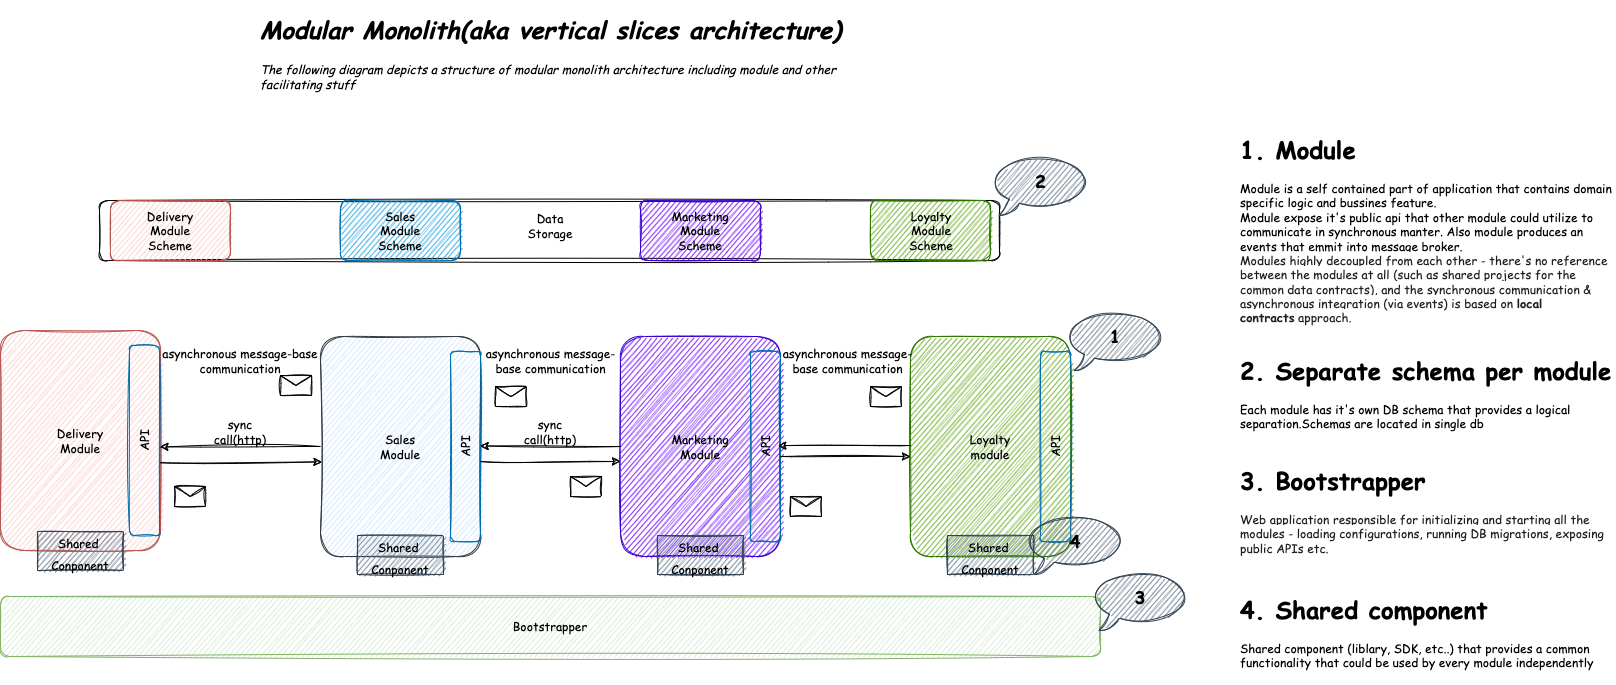

The diagram above was exported from draw.io. Its source (the exported page's mxGraphModel, read from the mxfile embedded in the PNG):
<mxGraphModel dx="1674" dy="765" grid="1" gridSize="10" guides="1" tooltips="1" connect="1" arrows="1" fold="1" page="1" pageScale="1" pageWidth="1169" pageHeight="827" math="0" shadow="0">
  <root>
    <mxCell id="0" />
    <mxCell id="1" parent="0" />
    <mxCell id="eCEGGETAJbGMLFDSs8Sr-1" value="" style="rounded=1;whiteSpace=wrap;html=1;sketch=1;fillColor=#f8cecc;strokeColor=#b85450;" parent="1" vertex="1">
      <mxGeometry x="35" y="330" width="160" height="220" as="geometry" />
    </mxCell>
    <mxCell id="eCEGGETAJbGMLFDSs8Sr-2" value="&lt;h1&gt;&lt;i&gt;&lt;font face=&quot;Comic Sans MS&quot;&gt;Modular Monolith(aka vertical slices architecture)&lt;/font&gt;&lt;/i&gt;&lt;/h1&gt;&lt;p&gt;&lt;i&gt;&lt;font face=&quot;Comic Sans MS&quot;&gt;The following diagram depicts a structure of modular monolith architecture including module and other facilitating stuff&lt;/font&gt;&lt;/i&gt;&lt;/p&gt;" style="text;html=1;strokeColor=none;fillColor=none;spacing=5;spacingTop=-20;whiteSpace=wrap;overflow=hidden;rounded=0;sketch=1;" parent="1" vertex="1">
      <mxGeometry x="290" y="10" width="620" height="120" as="geometry" />
    </mxCell>
    <mxCell id="eCEGGETAJbGMLFDSs8Sr-3" value="" style="rounded=1;whiteSpace=wrap;html=1;sketch=1;fillColor=#cce5ff;strokeColor=#36393d;" parent="1" vertex="1">
      <mxGeometry x="355" y="336" width="160" height="220" as="geometry" />
    </mxCell>
    <mxCell id="eCEGGETAJbGMLFDSs8Sr-4" value="Delivery Module&lt;span style=&quot;color: rgba(0, 0, 0, 0); font-family: monospace; font-size: 0px; text-align: start;&quot;&gt;%3CmxGraphModel%3E%3Croot%3E%3CmxCell%20id%3D%220%22%2F%3E%3CmxCell%20id%3D%221%22%20parent%3D%220%22%2F%3E%3CmxCell%20id%3D%222%22%20value%3D%22%22%20style%3D%22rounded%3D1%3BwhiteSpace%3Dwrap%3Bhtml%3D1%3Bsketch%3D1%3BfillColor%3D%23f8cecc%3BstrokeColor%3D%23b85450%3B%22%20vertex%3D%221%22%20parent%3D%221%22%3E%3CmxGeometry%20x%3D%22180%22%20y%3D%22200%22%20width%3D%22160%22%20height%3D%22220%22%20as%3D%22geometry%22%2F%3E%3C%2FmxCell%3E%3C%2Froot%3E%3C%2FmxGraphModel%3E&lt;/span&gt;" style="text;html=1;strokeColor=none;fillColor=none;align=center;verticalAlign=middle;whiteSpace=wrap;rounded=0;sketch=1;fontFamily=Comic Sans MS;" parent="1" vertex="1">
      <mxGeometry x="85" y="425" width="60" height="30" as="geometry" />
    </mxCell>
    <mxCell id="eCEGGETAJbGMLFDSs8Sr-5" value="Sales Module" style="text;html=1;strokeColor=none;fillColor=none;align=center;verticalAlign=middle;whiteSpace=wrap;rounded=0;sketch=1;fontFamily=Comic Sans MS;" parent="1" vertex="1">
      <mxGeometry x="405" y="431" width="60" height="30" as="geometry" />
    </mxCell>
    <mxCell id="eCEGGETAJbGMLFDSs8Sr-6" value="" style="rounded=1;whiteSpace=wrap;html=1;sketch=1;fillColor=#6a00ff;strokeColor=#3700CC;fontColor=#ffffff;" parent="1" vertex="1">
      <mxGeometry x="655" y="336" width="160" height="220" as="geometry" />
    </mxCell>
    <mxCell id="eCEGGETAJbGMLFDSs8Sr-7" value="Marketing&lt;br&gt;Module" style="text;html=1;strokeColor=none;fillColor=none;align=center;verticalAlign=middle;whiteSpace=wrap;rounded=0;sketch=1;fontFamily=Comic Sans MS;" parent="1" vertex="1">
      <mxGeometry x="705" y="431" width="60" height="30" as="geometry" />
    </mxCell>
    <mxCell id="eCEGGETAJbGMLFDSs8Sr-8" value="" style="rounded=1;whiteSpace=wrap;html=1;sketch=1;fillColor=#60a917;strokeColor=#2D7600;fontColor=#ffffff;" parent="1" vertex="1">
      <mxGeometry x="945" y="336" width="160" height="220" as="geometry" />
    </mxCell>
    <mxCell id="eCEGGETAJbGMLFDSs8Sr-9" value="Loyalty module" style="text;html=1;strokeColor=none;fillColor=none;align=center;verticalAlign=middle;whiteSpace=wrap;rounded=0;sketch=1;fontFamily=Comic Sans MS;" parent="1" vertex="1">
      <mxGeometry x="995" y="431" width="60" height="30" as="geometry" />
    </mxCell>
    <mxCell id="eCEGGETAJbGMLFDSs8Sr-10" value="" style="rounded=1;whiteSpace=wrap;html=1;sketch=1;fontFamily=Comic Sans MS;fillColor=#d5e8d4;strokeColor=#82b366;" parent="1" vertex="1">
      <mxGeometry x="35" y="596" width="1100" height="60" as="geometry" />
    </mxCell>
    <mxCell id="eCEGGETAJbGMLFDSs8Sr-11" value="Bootstrapper" style="text;html=1;strokeColor=none;fillColor=none;align=center;verticalAlign=middle;whiteSpace=wrap;rounded=0;sketch=1;fontFamily=Comic Sans MS;" parent="1" vertex="1">
      <mxGeometry x="555" y="611" width="60" height="30" as="geometry" />
    </mxCell>
    <mxCell id="eCEGGETAJbGMLFDSs8Sr-15" value="API" style="text;html=1;strokeColor=none;fillColor=none;align=center;verticalAlign=middle;whiteSpace=wrap;rounded=0;sketch=1;fontFamily=Comic Sans MS;rotation=-90;" parent="1" vertex="1">
      <mxGeometry x="149" y="425" width="60" height="30" as="geometry" />
    </mxCell>
    <mxCell id="eCEGGETAJbGMLFDSs8Sr-18" value="" style="rounded=1;whiteSpace=wrap;html=1;sketch=1;fontFamily=Comic Sans MS;fillColor=none;fontColor=#ffffff;strokeColor=#006EAF;" parent="1" vertex="1">
      <mxGeometry x="164" y="345" width="30" height="190" as="geometry" />
    </mxCell>
    <mxCell id="eCEGGETAJbGMLFDSs8Sr-19" value="" style="rounded=1;whiteSpace=wrap;html=1;sketch=1;fontFamily=Comic Sans MS;fillColor=none;fontColor=#ffffff;strokeColor=#006EAF;" parent="1" vertex="1">
      <mxGeometry x="485" y="351" width="30" height="190" as="geometry" />
    </mxCell>
    <mxCell id="eCEGGETAJbGMLFDSs8Sr-20" value="API" style="text;html=1;strokeColor=none;fillColor=none;align=center;verticalAlign=middle;whiteSpace=wrap;rounded=0;sketch=1;fontFamily=Comic Sans MS;rotation=-90;" parent="1" vertex="1">
      <mxGeometry x="470" y="436" width="60" height="20" as="geometry" />
    </mxCell>
    <mxCell id="eCEGGETAJbGMLFDSs8Sr-21" value="" style="rounded=1;whiteSpace=wrap;html=1;sketch=1;fontFamily=Comic Sans MS;fillColor=none;fontColor=#ffffff;strokeColor=#006EAF;" parent="1" vertex="1">
      <mxGeometry x="785" y="351" width="30" height="190" as="geometry" />
    </mxCell>
    <mxCell id="eCEGGETAJbGMLFDSs8Sr-22" value="API" style="text;html=1;strokeColor=none;fillColor=none;align=center;verticalAlign=middle;whiteSpace=wrap;rounded=0;sketch=1;fontFamily=Comic Sans MS;rotation=-90;" parent="1" vertex="1">
      <mxGeometry x="770" y="431" width="60" height="30" as="geometry" />
    </mxCell>
    <mxCell id="eCEGGETAJbGMLFDSs8Sr-23" value="" style="rounded=1;whiteSpace=wrap;html=1;sketch=1;fontFamily=Comic Sans MS;fillColor=none;fontColor=#ffffff;strokeColor=#006EAF;" parent="1" vertex="1">
      <mxGeometry x="1075" y="351" width="30" height="190" as="geometry" />
    </mxCell>
    <mxCell id="eCEGGETAJbGMLFDSs8Sr-24" value="API" style="text;html=1;strokeColor=none;fillColor=none;align=center;verticalAlign=middle;whiteSpace=wrap;rounded=0;sketch=1;fontFamily=Comic Sans MS;rotation=-90;" parent="1" vertex="1">
      <mxGeometry x="1060" y="431" width="60" height="30" as="geometry" />
    </mxCell>
    <mxCell id="eCEGGETAJbGMLFDSs8Sr-26" value="" style="shape=message;html=1;whiteSpace=wrap;html=1;outlineConnect=0;sketch=1;fontFamily=Comic Sans MS;" parent="1" vertex="1">
      <mxGeometry x="315" y="375" width="31" height="20" as="geometry" />
    </mxCell>
    <mxCell id="eCEGGETAJbGMLFDSs8Sr-27" value="" style="shape=message;html=1;whiteSpace=wrap;html=1;outlineConnect=0;sketch=1;fontFamily=Comic Sans MS;" parent="1" vertex="1">
      <mxGeometry x="905" y="386" width="31" height="20" as="geometry" />
    </mxCell>
    <mxCell id="eCEGGETAJbGMLFDSs8Sr-28" value="" style="shape=message;html=1;whiteSpace=wrap;html=1;outlineConnect=0;sketch=1;fontFamily=Comic Sans MS;" parent="1" vertex="1">
      <mxGeometry x="605" y="476" width="31" height="20" as="geometry" />
    </mxCell>
    <mxCell id="eCEGGETAJbGMLFDSs8Sr-29" value="" style="shape=message;html=1;whiteSpace=wrap;html=1;outlineConnect=0;sketch=1;fontFamily=Comic Sans MS;" parent="1" vertex="1">
      <mxGeometry x="209" y="486" width="31" height="20" as="geometry" />
    </mxCell>
    <mxCell id="eCEGGETAJbGMLFDSs8Sr-30" value="" style="shape=message;html=1;whiteSpace=wrap;html=1;outlineConnect=0;sketch=1;fontFamily=Comic Sans MS;" parent="1" vertex="1">
      <mxGeometry x="530" y="386" width="31" height="20" as="geometry" />
    </mxCell>
    <mxCell id="eCEGGETAJbGMLFDSs8Sr-38" value="" style="shape=message;html=1;whiteSpace=wrap;html=1;outlineConnect=0;sketch=1;fontFamily=Comic Sans MS;" parent="1" vertex="1">
      <mxGeometry x="825" y="496" width="31" height="20" as="geometry" />
    </mxCell>
    <mxCell id="eCEGGETAJbGMLFDSs8Sr-41" value="" style="endArrow=classic;html=1;rounded=0;fontFamily=Comic Sans MS;entryX=0.996;entryY=0.529;entryDx=0;entryDy=0;exitX=0;exitY=0.5;exitDx=0;exitDy=0;entryPerimeter=0;sketch=1;" parent="1" source="eCEGGETAJbGMLFDSs8Sr-3" target="eCEGGETAJbGMLFDSs8Sr-1" edge="1">
      <mxGeometry width="50" height="50" relative="1" as="geometry">
        <mxPoint x="305" y="506" as="sourcePoint" />
        <mxPoint x="355" y="456" as="targetPoint" />
      </mxGeometry>
    </mxCell>
    <mxCell id="eCEGGETAJbGMLFDSs8Sr-42" value="sync call(http)" style="text;html=1;strokeColor=none;fillColor=none;align=center;verticalAlign=middle;whiteSpace=wrap;rounded=0;sketch=1;fontFamily=Comic Sans MS;" parent="1" vertex="1">
      <mxGeometry x="245" y="416" width="60" height="30" as="geometry" />
    </mxCell>
    <mxCell id="eCEGGETAJbGMLFDSs8Sr-43" value="" style="endArrow=classic;html=1;rounded=0;fontFamily=Comic Sans MS;exitX=1;exitY=0.601;exitDx=0;exitDy=0;sketch=1;exitPerimeter=0;entryX=0.009;entryY=0.57;entryDx=0;entryDy=0;entryPerimeter=0;" parent="1" source="eCEGGETAJbGMLFDSs8Sr-1" target="eCEGGETAJbGMLFDSs8Sr-3" edge="1">
      <mxGeometry width="50" height="50" relative="1" as="geometry">
        <mxPoint x="354.64" y="466" as="sourcePoint" />
        <mxPoint x="305" y="516" as="targetPoint" />
      </mxGeometry>
    </mxCell>
    <mxCell id="eCEGGETAJbGMLFDSs8Sr-44" value="asynchronous message-base communication" style="text;html=1;strokeColor=none;fillColor=none;align=center;verticalAlign=middle;whiteSpace=wrap;rounded=0;sketch=1;fontFamily=Comic Sans MS;" parent="1" vertex="1">
      <mxGeometry x="180" y="345" width="190" height="30" as="geometry" />
    </mxCell>
    <mxCell id="eCEGGETAJbGMLFDSs8Sr-45" value="asynchronous message-base communication" style="text;html=1;strokeColor=none;fillColor=none;align=center;verticalAlign=middle;whiteSpace=wrap;rounded=0;sketch=1;fontFamily=Comic Sans MS;" parent="1" vertex="1">
      <mxGeometry x="507.5" y="345" width="155" height="30" as="geometry" />
    </mxCell>
    <mxCell id="eCEGGETAJbGMLFDSs8Sr-46" value="" style="endArrow=classic;html=1;rounded=0;fontFamily=Comic Sans MS;sketch=1;" parent="1" edge="1">
      <mxGeometry width="50" height="50" relative="1" as="geometry">
        <mxPoint x="515" y="461" as="sourcePoint" />
        <mxPoint x="655" y="461" as="targetPoint" />
      </mxGeometry>
    </mxCell>
    <mxCell id="eCEGGETAJbGMLFDSs8Sr-47" value="" style="endArrow=classic;html=1;rounded=0;fontFamily=Comic Sans MS;entryX=0.996;entryY=0.529;entryDx=0;entryDy=0;entryPerimeter=0;sketch=1;" parent="1" edge="1">
      <mxGeometry width="50" height="50" relative="1" as="geometry">
        <mxPoint x="655" y="446" as="sourcePoint" />
        <mxPoint x="514.6800000000001" y="445.51" as="targetPoint" />
      </mxGeometry>
    </mxCell>
    <mxCell id="eCEGGETAJbGMLFDSs8Sr-48" value="sync call(http)" style="text;html=1;strokeColor=none;fillColor=none;align=center;verticalAlign=middle;whiteSpace=wrap;rounded=0;sketch=1;fontFamily=Comic Sans MS;" parent="1" vertex="1">
      <mxGeometry x="555" y="416" width="60" height="30" as="geometry" />
    </mxCell>
    <mxCell id="eCEGGETAJbGMLFDSs8Sr-51" value="asynchronous message-base communication" style="text;html=1;strokeColor=none;fillColor=none;align=center;verticalAlign=middle;whiteSpace=wrap;rounded=0;sketch=1;fontFamily=Comic Sans MS;" parent="1" vertex="1">
      <mxGeometry x="805" y="345" width="155" height="30" as="geometry" />
    </mxCell>
    <mxCell id="eCEGGETAJbGMLFDSs8Sr-52" value="" style="endArrow=classic;html=1;rounded=0;fontFamily=Comic Sans MS;entryX=0.996;entryY=0.529;entryDx=0;entryDy=0;entryPerimeter=0;sketch=1;" parent="1" edge="1">
      <mxGeometry width="50" height="50" relative="1" as="geometry">
        <mxPoint x="945" y="445" as="sourcePoint" />
        <mxPoint x="812.3400000000001" y="445.13" as="targetPoint" />
      </mxGeometry>
    </mxCell>
    <mxCell id="eCEGGETAJbGMLFDSs8Sr-53" value="" style="endArrow=classic;html=1;rounded=0;fontFamily=Comic Sans MS;sketch=1;" parent="1" edge="1">
      <mxGeometry width="50" height="50" relative="1" as="geometry">
        <mxPoint x="815" y="456" as="sourcePoint" />
        <mxPoint x="945" y="456" as="targetPoint" />
      </mxGeometry>
    </mxCell>
    <mxCell id="eCEGGETAJbGMLFDSs8Sr-57" value="" style="rounded=1;whiteSpace=wrap;html=1;sketch=1;fontFamily=Comic Sans MS;fillColor=none;" parent="1" vertex="1">
      <mxGeometry x="134" y="200" width="900" height="60" as="geometry" />
    </mxCell>
    <mxCell id="eCEGGETAJbGMLFDSs8Sr-58" value="Data Storage" style="text;html=1;strokeColor=none;fillColor=none;align=center;verticalAlign=middle;whiteSpace=wrap;rounded=0;sketch=1;fontFamily=Comic Sans MS;" parent="1" vertex="1">
      <mxGeometry x="555" y="210" width="60" height="30" as="geometry" />
    </mxCell>
    <mxCell id="eCEGGETAJbGMLFDSs8Sr-59" value="" style="rounded=1;whiteSpace=wrap;html=1;sketch=1;fontFamily=Comic Sans MS;fillColor=#f8cecc;strokeColor=#b85450;" parent="1" vertex="1">
      <mxGeometry x="145" y="200" width="120" height="60" as="geometry" />
    </mxCell>
    <mxCell id="eCEGGETAJbGMLFDSs8Sr-60" value="" style="rounded=1;whiteSpace=wrap;html=1;sketch=1;fontFamily=Comic Sans MS;fillColor=#1ba1e2;fontColor=#ffffff;strokeColor=#006EAF;" parent="1" vertex="1">
      <mxGeometry x="375" y="200" width="120" height="60" as="geometry" />
    </mxCell>
    <mxCell id="eCEGGETAJbGMLFDSs8Sr-61" value="" style="rounded=1;whiteSpace=wrap;html=1;sketch=1;fontFamily=Comic Sans MS;fillColor=#6a00ff;fontColor=#ffffff;strokeColor=#3700CC;" parent="1" vertex="1">
      <mxGeometry x="675" y="200" width="120" height="60" as="geometry" />
    </mxCell>
    <mxCell id="eCEGGETAJbGMLFDSs8Sr-62" value="" style="rounded=1;whiteSpace=wrap;html=1;sketch=1;fontFamily=Comic Sans MS;fillColor=#60a917;fontColor=#ffffff;strokeColor=#2D7600;" parent="1" vertex="1">
      <mxGeometry x="905" y="200" width="120" height="60" as="geometry" />
    </mxCell>
    <mxCell id="eCEGGETAJbGMLFDSs8Sr-63" value="Delivery Module Scheme" style="text;html=1;strokeColor=none;fillColor=none;align=center;verticalAlign=middle;whiteSpace=wrap;rounded=0;sketch=1;fontFamily=Comic Sans MS;" parent="1" vertex="1">
      <mxGeometry x="175" y="215" width="60" height="30" as="geometry" />
    </mxCell>
    <mxCell id="eCEGGETAJbGMLFDSs8Sr-64" value="Sales Module Scheme" style="text;html=1;strokeColor=none;fillColor=none;align=center;verticalAlign=middle;whiteSpace=wrap;rounded=0;sketch=1;fontFamily=Comic Sans MS;" parent="1" vertex="1">
      <mxGeometry x="405" y="215" width="60" height="30" as="geometry" />
    </mxCell>
    <mxCell id="eCEGGETAJbGMLFDSs8Sr-65" value="Marketing Module Scheme" style="text;html=1;strokeColor=none;fillColor=none;align=center;verticalAlign=middle;whiteSpace=wrap;rounded=0;sketch=1;fontFamily=Comic Sans MS;" parent="1" vertex="1">
      <mxGeometry x="705" y="215" width="60" height="30" as="geometry" />
    </mxCell>
    <mxCell id="eCEGGETAJbGMLFDSs8Sr-66" value="Loyalty Module Scheme" style="text;html=1;strokeColor=none;fillColor=none;align=center;verticalAlign=middle;whiteSpace=wrap;rounded=0;sketch=1;fontFamily=Comic Sans MS;" parent="1" vertex="1">
      <mxGeometry x="936" y="215" width="60" height="30" as="geometry" />
    </mxCell>
    <mxCell id="eCEGGETAJbGMLFDSs8Sr-67" value="" style="whiteSpace=wrap;html=1;shape=mxgraph.basic.oval_callout;sketch=1;fontFamily=Comic Sans MS;fillColor=#647687;strokeColor=#314354;fontColor=#ffffff;" parent="1" vertex="1">
      <mxGeometry x="1025" y="155" width="100" height="60" as="geometry" />
    </mxCell>
    <mxCell id="eCEGGETAJbGMLFDSs8Sr-68" value="" style="whiteSpace=wrap;html=1;shape=mxgraph.basic.oval_callout;sketch=1;fontFamily=Comic Sans MS;fillColor=#647687;strokeColor=#314354;fontColor=#ffffff;" parent="1" vertex="1">
      <mxGeometry x="1100" y="310" width="100" height="60" as="geometry" />
    </mxCell>
    <mxCell id="eCEGGETAJbGMLFDSs8Sr-69" value="" style="whiteSpace=wrap;html=1;shape=mxgraph.basic.oval_callout;sketch=1;fontFamily=Comic Sans MS;fillColor=#647687;strokeColor=#314354;fontColor=#ffffff;" parent="1" vertex="1">
      <mxGeometry x="1125" y="570" width="100" height="60" as="geometry" />
    </mxCell>
    <mxCell id="eCEGGETAJbGMLFDSs8Sr-70" value="&lt;b&gt;&lt;font style=&quot;font-size: 18px;&quot;&gt;1&lt;/font&gt;&lt;/b&gt;" style="text;html=1;strokeColor=none;fillColor=none;align=center;verticalAlign=middle;whiteSpace=wrap;rounded=0;sketch=1;fontFamily=Comic Sans MS;" parent="1" vertex="1">
      <mxGeometry x="1120" y="320" width="60" height="30" as="geometry" />
    </mxCell>
    <mxCell id="eCEGGETAJbGMLFDSs8Sr-71" value="&lt;span style=&quot;font-size: 18px;&quot;&gt;&lt;b&gt;2&lt;/b&gt;&lt;/span&gt;" style="text;html=1;strokeColor=none;fillColor=none;align=center;verticalAlign=middle;whiteSpace=wrap;rounded=0;sketch=1;fontFamily=Comic Sans MS;" parent="1" vertex="1">
      <mxGeometry x="1057.5" y="170" width="35" height="20" as="geometry" />
    </mxCell>
    <mxCell id="eCEGGETAJbGMLFDSs8Sr-72" value="&lt;span style=&quot;font-size: 18px;&quot;&gt;&lt;b&gt;3&lt;/b&gt;&lt;/span&gt;" style="text;html=1;strokeColor=none;fillColor=none;align=center;verticalAlign=middle;whiteSpace=wrap;rounded=0;sketch=1;fontFamily=Comic Sans MS;" parent="1" vertex="1">
      <mxGeometry x="1145" y="581" width="60" height="30" as="geometry" />
    </mxCell>
    <mxCell id="eCEGGETAJbGMLFDSs8Sr-74" value="&lt;font style=&quot;font-size: 12px;&quot;&gt;&lt;font color=&quot;#000000&quot;&gt;Shared&amp;nbsp;&lt;br&gt;Conponent&lt;/font&gt;&lt;br&gt;&lt;/font&gt;" style="rounded=0;whiteSpace=wrap;html=1;sketch=1;fontFamily=Comic Sans MS;fontSize=18;fillColor=#647687;fontColor=#ffffff;strokeColor=#314354;" parent="1" vertex="1">
      <mxGeometry x="72" y="531" width="86" height="39" as="geometry" />
    </mxCell>
    <mxCell id="eCEGGETAJbGMLFDSs8Sr-75" value="&lt;font style=&quot;font-size: 12px;&quot;&gt;&lt;font color=&quot;#000000&quot;&gt;Shared&amp;nbsp;&lt;br&gt;Conponent&lt;/font&gt;&lt;br&gt;&lt;/font&gt;" style="rounded=0;whiteSpace=wrap;html=1;sketch=1;fontFamily=Comic Sans MS;fontSize=18;fillColor=#647687;fontColor=#ffffff;strokeColor=#314354;" parent="1" vertex="1">
      <mxGeometry x="392" y="535" width="86" height="39" as="geometry" />
    </mxCell>
    <mxCell id="eCEGGETAJbGMLFDSs8Sr-76" value="&lt;font style=&quot;font-size: 12px;&quot;&gt;&lt;font color=&quot;#000000&quot;&gt;Shared&amp;nbsp;&lt;br&gt;Conponent&lt;/font&gt;&lt;br&gt;&lt;/font&gt;" style="rounded=0;whiteSpace=wrap;html=1;sketch=1;fontFamily=Comic Sans MS;fontSize=18;fillColor=#647687;fontColor=#ffffff;strokeColor=#314354;" parent="1" vertex="1">
      <mxGeometry x="692" y="535" width="86" height="39" as="geometry" />
    </mxCell>
    <mxCell id="eCEGGETAJbGMLFDSs8Sr-77" value="&lt;font style=&quot;font-size: 12px;&quot;&gt;&lt;font color=&quot;#000000&quot;&gt;Shared&amp;nbsp;&lt;br&gt;Conponent&lt;/font&gt;&lt;br&gt;&lt;/font&gt;" style="rounded=0;whiteSpace=wrap;html=1;sketch=1;fontFamily=Comic Sans MS;fontSize=18;fillColor=#647687;fontColor=#ffffff;strokeColor=#314354;" parent="1" vertex="1">
      <mxGeometry x="982" y="535" width="86" height="39" as="geometry" />
    </mxCell>
    <mxCell id="eCEGGETAJbGMLFDSs8Sr-78" value="" style="whiteSpace=wrap;html=1;shape=mxgraph.basic.oval_callout;sketch=1;fontFamily=Comic Sans MS;fillColor=#647687;strokeColor=#314354;fontColor=#ffffff;" parent="1" vertex="1">
      <mxGeometry x="1060" y="514" width="100" height="60" as="geometry" />
    </mxCell>
    <mxCell id="eCEGGETAJbGMLFDSs8Sr-79" value="&lt;span style=&quot;font-size: 18px;&quot;&gt;&lt;b&gt;4&lt;/b&gt;&lt;/span&gt;" style="text;html=1;strokeColor=none;fillColor=none;align=center;verticalAlign=middle;whiteSpace=wrap;rounded=0;sketch=1;fontFamily=Comic Sans MS;" parent="1" vertex="1">
      <mxGeometry x="1080" y="525" width="60" height="30" as="geometry" />
    </mxCell>
    <mxCell id="eCEGGETAJbGMLFDSs8Sr-81" value="&lt;h1&gt;1. Module&lt;/h1&gt;&lt;p style=&quot;&quot;&gt;Module is a self contained part of application that contains domain specific logic and bussines feature.&lt;br&gt;Module expose it's public api that other module could utilize to communicate in synchronous manter. Also module produces an events that emmit into message broker.&lt;br&gt;&lt;span style=&quot;color: rgb(31, 35, 40); background-color: rgb(255, 255, 255);&quot;&gt;Modules highly decoupled from each other - there's no reference between the modules at all (such as shared projects for the common data contracts), and the synchronous communication &amp;amp; asynchronous integration (via events) is based on&amp;nbsp;&lt;/span&gt;&lt;span style=&quot;box-sizing: border-box; font-weight: var(--base-text-weight-semibold, 600); color: rgb(31, 35, 40); background-color: rgb(255, 255, 255);&quot;&gt;local contracts&lt;/span&gt;&lt;span style=&quot;color: rgb(31, 35, 40); background-color: rgb(255, 255, 255);&quot;&gt;&amp;nbsp;approach.&lt;/span&gt;&lt;br&gt;&lt;/p&gt;" style="text;html=1;strokeColor=none;fillColor=none;spacing=5;spacingTop=-20;whiteSpace=wrap;overflow=hidden;rounded=0;sketch=1;fontFamily=Comic Sans MS;fontSize=12;fontColor=#000000;" parent="1" vertex="1">
      <mxGeometry x="1270" y="130" width="380" height="200" as="geometry" />
    </mxCell>
    <mxCell id="eCEGGETAJbGMLFDSs8Sr-82" value="&lt;h1&gt;2. Separate schema per module&lt;/h1&gt;&lt;p style=&quot;&quot;&gt;Each module has it's own DB schema that provides a logical separation.Schemas are located in single db&lt;/p&gt;" style="text;html=1;strokeColor=none;fillColor=none;spacing=5;spacingTop=-20;whiteSpace=wrap;overflow=hidden;rounded=0;sketch=1;fontFamily=Comic Sans MS;fontSize=12;fontColor=#000000;" parent="1" vertex="1">
      <mxGeometry x="1270" y="351" width="380" height="95" as="geometry" />
    </mxCell>
    <mxCell id="eCEGGETAJbGMLFDSs8Sr-83" value="&lt;h1&gt;4. Shared component&lt;/h1&gt;&lt;p style=&quot;&quot;&gt;Shared component (liblary, SDK, etc..) that provides a common functionality that could be used by every module independently&lt;/p&gt;" style="text;html=1;strokeColor=none;fillColor=none;spacing=5;spacingTop=-20;whiteSpace=wrap;overflow=hidden;rounded=0;sketch=1;fontFamily=Comic Sans MS;fontSize=12;fontColor=#000000;" parent="1" vertex="1">
      <mxGeometry x="1270" y="590" width="380" height="95" as="geometry" />
    </mxCell>
    <mxCell id="eCEGGETAJbGMLFDSs8Sr-84" value="&lt;h1&gt;3. Bootstrapper&lt;/h1&gt;&lt;p style=&quot;&quot;&gt;&lt;span style=&quot;color: rgb(31, 35, 40); background-color: rgb(255, 255, 255);&quot;&gt;&lt;font style=&quot;font-size: 12px;&quot;&gt;Web application responsible for initializing and starting all the modules - loading configurations, running DB migrations, exposing public APIs etc.&lt;/font&gt;&lt;/span&gt;&lt;br&gt;&lt;/p&gt;" style="text;html=1;strokeColor=none;fillColor=none;spacing=5;spacingTop=-20;whiteSpace=wrap;overflow=hidden;rounded=0;sketch=1;fontFamily=Comic Sans MS;fontSize=12;fontColor=#000000;" parent="1" vertex="1">
      <mxGeometry x="1270" y="461" width="380" height="95" as="geometry" />
    </mxCell>
  </root>
</mxGraphModel>